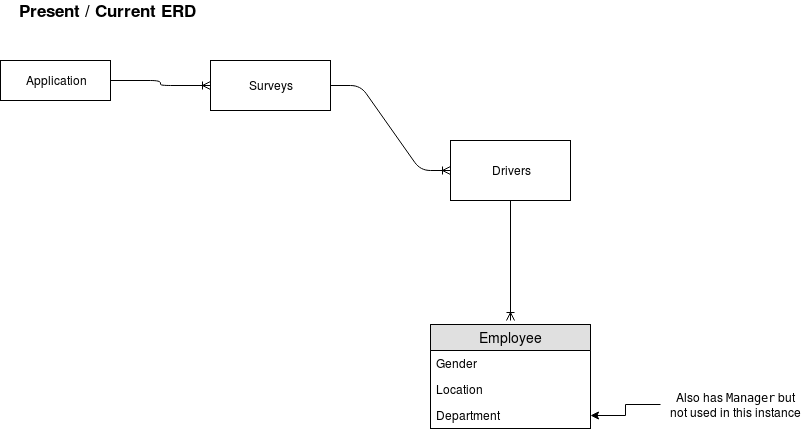

The diagram above was exported from draw.io. Its source (the exported page's mxGraphModel, read from the mxfile embedded in the PNG):
<mxGraphModel dx="1365" dy="777" grid="1" gridSize="10" guides="1" tooltips="1" connect="1" arrows="1" fold="1" page="1" pageScale="1" pageWidth="850" pageHeight="1100" math="0" shadow="0">
  <root>
    <mxCell id="0" />
    <mxCell id="1" parent="0" />
    <mxCell id="49dfa2815ee8c5b8-1" value="Application" style="rounded=0;whiteSpace=wrap;html=1;" vertex="1" parent="1">
      <mxGeometry x="50" y="110" width="110" height="40" as="geometry" />
    </mxCell>
    <mxCell id="49dfa2815ee8c5b8-2" value="&lt;b&gt;&lt;font style=&quot;font-size: 17px&quot;&gt;Present / Current ERD&amp;nbsp; &lt;/font&gt;&lt;/b&gt;" style="text;html=1;resizable=0;autosize=1;align=center;verticalAlign=middle;points=[];fillColor=none;strokeColor=none;rounded=0;" vertex="1" parent="1">
      <mxGeometry x="60" y="50" width="200" height="20" as="geometry" />
    </mxCell>
    <mxCell id="49dfa2815ee8c5b8-3" value="" style="fontSize=12;html=1;endArrow=ERoneToMany;exitX=1;exitY=0.5;" edge="1" parent="1" source="49dfa2815ee8c5b8-4">
      <mxGeometry width="100" height="100" relative="1" as="geometry">
        <mxPoint x="170" y="130" as="sourcePoint" />
        <mxPoint x="330" y="130" as="targetPoint" />
      </mxGeometry>
    </mxCell>
    <mxCell id="49dfa2815ee8c5b8-5" value="" style="edgeStyle=entityRelationEdgeStyle;fontSize=12;html=1;endArrow=ERoneToMany;exitX=1;exitY=0.5;" edge="1" parent="1" source="49dfa2815ee8c5b8-4">
      <mxGeometry width="100" height="100" relative="1" as="geometry">
        <mxPoint x="490" y="170" as="sourcePoint" />
        <mxPoint x="500" y="220" as="targetPoint" />
      </mxGeometry>
    </mxCell>
    <mxCell id="49dfa2815ee8c5b8-4" value="Surveys" style="rounded=0;whiteSpace=wrap;html=1;" vertex="1" parent="1">
      <mxGeometry x="260" y="110" width="120" height="50" as="geometry" />
    </mxCell>
    <mxCell id="49dfa2815ee8c5b8-6" value="" style="fontSize=12;html=1;endArrow=ERoneToMany;exitX=1;exitY=0.5;edgeStyle=orthogonalEdgeStyle;" edge="1" parent="1" source="49dfa2815ee8c5b8-1" target="49dfa2815ee8c5b8-4">
      <mxGeometry width="100" height="100" relative="1" as="geometry">
        <mxPoint x="160" y="130" as="sourcePoint" />
        <mxPoint x="330" y="130" as="targetPoint" />
      </mxGeometry>
    </mxCell>
    <mxCell id="49dfa2815ee8c5b8-7" value="Drivers" style="rounded=0;whiteSpace=wrap;html=1;" vertex="1" parent="1">
      <mxGeometry x="500" y="190" width="120" height="60" as="geometry" />
    </mxCell>
    <mxCell id="49dfa2815ee8c5b8-8" value="" style="fontSize=12;html=1;endArrow=ERoneToMany;exitX=0.5;exitY=1;edgeStyle=orthogonalEdgeStyle;" edge="1" parent="1" source="49dfa2815ee8c5b8-7">
      <mxGeometry width="100" height="100" relative="1" as="geometry">
        <mxPoint x="420" y="430" as="sourcePoint" />
        <mxPoint x="560" y="370" as="targetPoint" />
      </mxGeometry>
    </mxCell>
    <mxCell id="49dfa2815ee8c5b8-9" value="Employee" style="swimlane;fontStyle=0;childLayout=stackLayout;horizontal=1;startSize=26;fillColor=#e0e0e0;horizontalStack=0;resizeParent=1;resizeParentMax=0;resizeLast=0;collapsible=1;marginBottom=0;swimlaneFillColor=#ffffff;align=center;fontSize=14;" vertex="1" parent="1">
      <mxGeometry x="480" y="374" width="160" height="104" as="geometry" />
    </mxCell>
    <mxCell id="49dfa2815ee8c5b8-10" value="Gender" style="text;strokeColor=none;fillColor=none;spacingLeft=4;spacingRight=4;overflow=hidden;rotatable=0;points=[[0,0.5],[1,0.5]];portConstraint=eastwest;fontSize=12;" vertex="1" parent="49dfa2815ee8c5b8-9">
      <mxGeometry y="26" width="160" height="26" as="geometry" />
    </mxCell>
    <mxCell id="49dfa2815ee8c5b8-11" value="Location" style="text;strokeColor=none;fillColor=none;spacingLeft=4;spacingRight=4;overflow=hidden;rotatable=0;points=[[0,0.5],[1,0.5]];portConstraint=eastwest;fontSize=12;" vertex="1" parent="49dfa2815ee8c5b8-9">
      <mxGeometry y="52" width="160" height="26" as="geometry" />
    </mxCell>
    <mxCell id="49dfa2815ee8c5b8-12" value="Department " style="text;strokeColor=none;fillColor=none;spacingLeft=4;spacingRight=4;overflow=hidden;rotatable=0;points=[[0,0.5],[1,0.5]];portConstraint=eastwest;fontSize=12;" vertex="1" parent="49dfa2815ee8c5b8-9">
      <mxGeometry y="78" width="160" height="26" as="geometry" />
    </mxCell>
    <mxCell id="49dfa2815ee8c5b8-13" value="Also has &lt;code&gt;Manager&lt;/code&gt; but &lt;br&gt;not used in this instance" style="text;html=1;resizable=0;autosize=1;align=center;verticalAlign=middle;points=[];fillColor=none;strokeColor=none;rounded=0;" vertex="1" parent="1">
      <mxGeometry x="710" y="439" width="150" height="30" as="geometry" />
    </mxCell>
    <mxCell id="49dfa2815ee8c5b8-15" style="edgeStyle=orthogonalEdgeStyle;rounded=0;html=1;entryX=1;entryY=0.5;jettySize=auto;orthogonalLoop=1;" edge="1" parent="1" source="49dfa2815ee8c5b8-13" target="49dfa2815ee8c5b8-12">
      <mxGeometry relative="1" as="geometry" />
    </mxCell>
  </root>
</mxGraphModel>